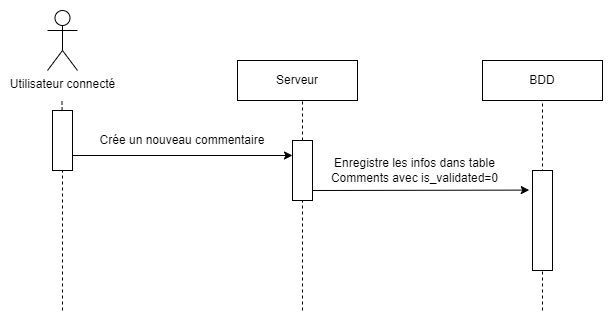

The diagram above was exported from draw.io. Its source (the exported page's mxGraphModel, read from the mxfile embedded in the PNG):
<mxGraphModel dx="1180" dy="635" grid="1" gridSize="10" guides="1" tooltips="1" connect="1" arrows="1" fold="1" page="1" pageScale="1" pageWidth="827" pageHeight="1169" background="#ffffff" math="0" shadow="0">
  <root>
    <mxCell id="0" />
    <mxCell id="1" parent="0" />
    <mxCell id="2" value="" style="endArrow=none;dashed=1;html=1;rounded=0;" edge="1" parent="1">
      <mxGeometry width="50" height="50" relative="1" as="geometry">
        <mxPoint x="560" y="2360" as="sourcePoint" />
        <mxPoint x="560" y="2150" as="targetPoint" />
      </mxGeometry>
    </mxCell>
    <mxCell id="3" value="" style="endArrow=none;dashed=1;html=1;rounded=0;" edge="1" source="13" parent="1">
      <mxGeometry width="50" height="50" relative="1" as="geometry">
        <mxPoint x="320" y="2660" as="sourcePoint" />
        <mxPoint x="320" y="2150" as="targetPoint" />
      </mxGeometry>
    </mxCell>
    <mxCell id="4" value="Utilisateur connecté" style="shape=umlActor;verticalLabelPosition=bottom;verticalAlign=top;html=1;outlineConnect=0;" vertex="1" parent="1">
      <mxGeometry x="65" y="2060" width="30" height="60" as="geometry" />
    </mxCell>
    <mxCell id="5" value="" style="endArrow=classic;html=1;rounded=0;entryX=0;entryY=0.25;entryDx=0;entryDy=0;exitX=1;exitY=0.75;exitDx=0;exitDy=0;" edge="1" source="11" target="13" parent="1">
      <mxGeometry width="50" height="50" relative="1" as="geometry">
        <mxPoint x="80" y="2204.5699999999997" as="sourcePoint" />
        <mxPoint x="320" y="2204.5699999999997" as="targetPoint" />
      </mxGeometry>
    </mxCell>
    <mxCell id="6" value="Crée un nouveau commentaire" style="text;html=1;align=center;verticalAlign=middle;whiteSpace=wrap;rounded=0;" vertex="1" parent="1">
      <mxGeometry x="105" y="2174.5699999999997" width="190" height="30" as="geometry" />
    </mxCell>
    <mxCell id="7" value="" style="endArrow=none;dashed=1;html=1;rounded=0;" edge="1" source="11" parent="1">
      <mxGeometry width="50" height="50" relative="1" as="geometry">
        <mxPoint x="79.47" y="2660" as="sourcePoint" />
        <mxPoint x="79.47" y="2150" as="targetPoint" />
      </mxGeometry>
    </mxCell>
    <mxCell id="8" value="Serveur" style="rounded=0;whiteSpace=wrap;html=1;" vertex="1" parent="1">
      <mxGeometry x="255" y="2110" width="120" height="40" as="geometry" />
    </mxCell>
    <mxCell id="9" value="BDD" style="rounded=0;whiteSpace=wrap;html=1;" vertex="1" parent="1">
      <mxGeometry x="500" y="2110" width="120" height="40" as="geometry" />
    </mxCell>
    <mxCell id="10" value="" style="endArrow=none;dashed=1;html=1;rounded=0;" edge="1" target="11" parent="1">
      <mxGeometry width="50" height="50" relative="1" as="geometry">
        <mxPoint x="80" y="2360" as="sourcePoint" />
        <mxPoint x="79.47" y="2150" as="targetPoint" />
      </mxGeometry>
    </mxCell>
    <mxCell id="11" value="" style="rounded=0;whiteSpace=wrap;html=1;" vertex="1" parent="1">
      <mxGeometry x="70" y="2160" width="20" height="60" as="geometry" />
    </mxCell>
    <mxCell id="12" value="" style="endArrow=none;dashed=1;html=1;rounded=0;" edge="1" target="13" parent="1">
      <mxGeometry width="50" height="50" relative="1" as="geometry">
        <mxPoint x="320" y="2360" as="sourcePoint" />
        <mxPoint x="320" y="2150" as="targetPoint" />
      </mxGeometry>
    </mxCell>
    <mxCell id="13" value="" style="rounded=0;whiteSpace=wrap;html=1;" vertex="1" parent="1">
      <mxGeometry x="310" y="2190" width="20" height="60" as="geometry" />
    </mxCell>
    <mxCell id="14" value="" style="endArrow=classic;html=1;rounded=0;exitX=1;exitY=0.75;exitDx=0;exitDy=0;entryX=-0.162;entryY=0.196;entryDx=0;entryDy=0;entryPerimeter=0;" edge="1" target="16" parent="1">
      <mxGeometry width="50" height="50" relative="1" as="geometry">
        <mxPoint x="330" y="2240" as="sourcePoint" />
        <mxPoint x="500" y="2241.35" as="targetPoint" />
      </mxGeometry>
    </mxCell>
    <mxCell id="15" value="Enregistre les infos dans table Comments avec is_validated=0" style="text;html=1;align=center;verticalAlign=middle;whiteSpace=wrap;rounded=0;" vertex="1" parent="1">
      <mxGeometry x="340" y="2204.5699999999997" width="185" height="30" as="geometry" />
    </mxCell>
    <mxCell id="16" value="" style="rounded=0;whiteSpace=wrap;html=1;" vertex="1" parent="1">
      <mxGeometry x="550" y="2220" width="20" height="100" as="geometry" />
    </mxCell>
  </root>
</mxGraphModel>